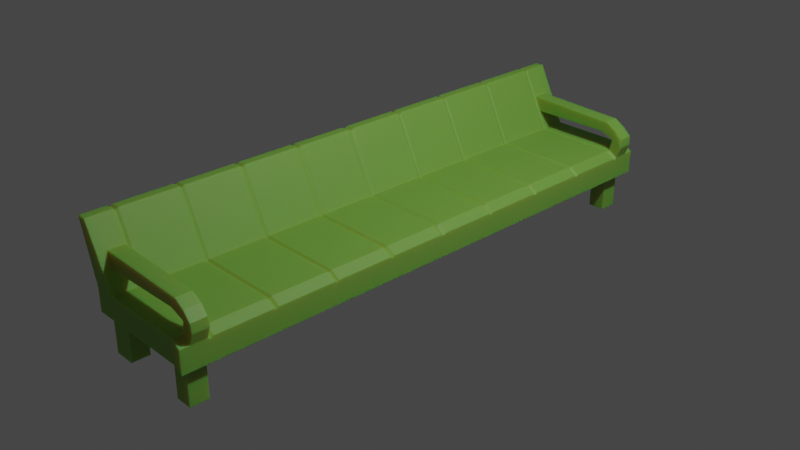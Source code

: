 # Source: bench.blend  (saved by Blender 2.80.75; exported with 4.5.12 LTS)
import bpy
from mathutils import Matrix  # noqa: F401  (used for matrix-valued properties, if any)

bpy.ops.wm.read_factory_settings(use_empty=True)
scene = bpy.context.scene
scene.name = 'Scene'

# ---- collections
col_collection = bpy.data.collections.new('Collection'); scene.collection.children.link(col_collection)

# ---- materials (node trees are filled in below, after node groups)
mat_material_001 = bpy.data.materials.new('Material.001')
mat_material_001.use_transparent_shadow = False

# ---- material node trees
mat_material_001.use_nodes = True; mat_material_001.node_tree.nodes.clear()
_N = mat_material_001.node_tree.nodes; _L = mat_material_001.node_tree.links
n0 = _N.new('ShaderNodeOutputMaterial'); n0.name = 'Material Output'; n0.location = (300, 300)
n1 = _N.new('ShaderNodeBsdfPrincipled'); n1.name = 'Principled BSDF'; n1.location = (10, 300)
n1.distribution = 'GGX'
n1.subsurface_method = 'BURLEY'
n1.inputs[0].default_value = (0.1955, 0.4375, 0.06011, 1.0)
n1.inputs[2].default_value = 0.5885
n1.inputs[3].default_value = 1.45
n1.inputs[8].default_value = 1.0
n1.inputs[10].default_value = 0.2212
n1.inputs[13].default_value = 0.5708
n1.inputs[20].default_value = 0.0
n1.inputs[27].default_value = (0.0, 0.0, 0.0, 1.0)
n1.inputs[28].default_value = 1.0
_L.new(n1.outputs[0], n0.inputs[0])
n0.is_active_output = True

# ---- world
world_world = bpy.data.worlds.new('World'); scene.world = world_world
world_world.use_nodes = True; world_world.node_tree.nodes.clear()
_N = world_world.node_tree.nodes; _L = world_world.node_tree.links
n0 = _N.new('ShaderNodeOutputWorld'); n0.name = 'World Output'; n0.location = (300, 300)
n1 = _N.new('ShaderNodeBackground'); n1.name = 'Background'; n1.location = (10, 300)
n1.inputs[0].default_value = (0.05088, 0.05088, 0.05088, 1.0)
_L.new(n1.outputs[0], n0.inputs[0])
n0.is_active_output = True
world_world.color = (0.05088, 0.05088, 0.05088)
world_world.use_sun_shadow = False
world_world.sun_shadow_jitter_overblur = 0.0

# ---- cameras
cam_camera = bpy.data.cameras.new('Camera')
cam_camera.clip_end = 100.0
cam_camera.ortho_scale = 7.314

# ---- lights
light_light = bpy.data.lights.new('Light', 'POINT')
light_light.transmission_factor = 0.0
light_light.energy = 1000.0
light_light.shadow_soft_size = 0.1
light_light.shadow_maximum_resolution = 0.006
light_light.use_absolute_resolution = True

# ---- meshes
me_cube_001 = bpy.data.meshes.new('Cube.001')
me_cube_001.from_pydata([(-1.0, -1.0, -1.0), (-1.0, -1.0, 1.0), (0.8398, -0.8994, -1.0), (1.0, -1.0, -1.491), (1.0, -1.0, 0.5093), (0.8398, -0.965, -1.0), (0.8398, -0.965, 1.0), (-0.634, -1.0, -1.0), (-0.634, -1.0, 1.0), (-1.298, -1.0, 6.068), (0.8398, -1.0, 1.0), (-1.14, -1.0, 6.077), (0.8398, -1.0, -1.0), (-1.0, -0.965, -1.0), (1.0, -0.965, 0.5093), (-0.634, -0.965, 1.0), (-0.634, -0.965, -1.0), (-1.14, -0.965, 6.077), (1.0, -0.965, -1.491), (-1.298, -0.965, 6.068), (1.0, -0.8994, -1.491), (-1.0, -0.8994, -1.0), (-0.634, -0.8994, -1.0), (0.5433, -1.0, -1.0), (0.5433, -0.965, -1.0), (0.5433, -0.8994, -1.0), (0.8398, -0.8994, -4.822), (0.8398, -0.965, -4.822), (-1.0, -0.8994, -4.822), (-1.0, -0.965, -4.822), (-0.634, -0.8994, -4.822), (-0.634, -0.965, -4.822), (0.5433, -0.965, -4.822), (0.5433, -0.8994, -4.822), (1.055, -0.91, 2.299), (0.912, -0.9082, 3.003), (1.055, -0.9668, 2.299), (0.912, -0.965, 3.003), (0.8398, -0.9082, 1.0), (0.8398, -0.8905, 1.0), (0.8398, -0.8994, 0.8447), (-1.298, -0.9082, 6.068), (-1.298, -0.8905, 6.068), (-1.298, -0.8994, 5.912), (1.0, -0.8905, 0.5093), (1.0, -0.9082, 0.5093), (1.0, -0.8994, 0.354), (-0.634, -0.8905, 1.0), (-0.634, -0.9082, 1.0), (-0.634, -0.8994, 0.8447), (-1.14, -0.9082, 6.077), (-1.14, -0.8905, 6.077), (-1.14, -0.8994, 5.921), (0.8398, -0.4408, 1.0), (0.8398, -0.4586, 1.0), (0.8398, -0.4497, 0.8447), (-1.298, -0.4586, 6.068), (-1.298, -0.4408, 6.068), (-1.298, -0.4497, 5.912), (1.0, -0.4408, 0.5093), (1.0, -0.4586, 0.5093), (1.0, -0.4497, 0.354), (-0.634, -0.4586, 1.0), (-0.634, -0.4408, 1.0), (-0.634, -0.4497, 0.8447), (-1.14, -0.4586, 6.077), (-1.14, -0.4408, 6.077), (-1.14, -0.4497, 5.921), (-1.298, -0.2337, 6.068), (-1.298, -0.216, 6.068), (-1.298, -0.2248, 5.912), (0.8398, -0.216, 1.0), (0.8398, -0.2337, 1.0), (0.8398, -0.2248, 0.8447), (1.0, -0.216, 0.5093), (1.0, -0.2337, 0.5093), (1.0, -0.2248, 0.354), (-0.634, -0.216, 1.0), (-0.634, -0.2337, 1.0), (-0.634, -0.2248, 0.8447), (-1.14, -0.2337, 6.077), (-1.14, -0.216, 6.077), (-1.14, -0.2248, 5.921), (0.8398, -0.6657, 1.0), (0.8398, -0.6834, 1.0), (0.8398, -0.6745, 0.8447), (1.0, -0.6657, 0.5093), (1.0, -0.6834, 0.5093), (1.0, -0.6745, 0.354), (-0.634, -0.6834, 1.0), (-0.634, -0.6657, 1.0), (-0.634, -0.6745, 0.8447), (-1.14, -0.6657, 6.077), (-1.14, -0.6834, 6.077), (-1.14, -0.6745, 5.921), (-1.298, -0.6834, 6.068), (-1.298, -0.6657, 6.068), (-1.298, -0.6745, 5.912), (0.8873, -0.965, 2.111), (0.8873, -0.9082, 2.111), (1.07, -0.9082, 1.502), (1.07, -0.965, 1.502), (0.6295, -0.9082, 2.569), (0.7365, -0.9082, 3.521), (0.7365, -0.965, 3.521), (0.6295, -0.965, 2.569), (-0.7855, -0.9082, 2.518), (-0.9122, -0.9082, 3.788), (-0.9115, -0.965, 3.781), (-0.7763, -0.965, 2.426), (-1.0, 1.0, -1.0), (-1.0, 1.0, 1.0), (0.8398, 0.8994, -1.0), (1.0, 1.0, -1.491), (1.0, 1.0, 0.5093), (0.8398, 0.965, -1.0), (0.8398, 0.965, 1.0), (-0.634, 1.0, -1.0), (-0.634, 1.0, 1.0), (-1.298, 1.0, 6.068), (0.8398, 1.0, 1.0), (-1.14, 1.0, 6.077), (0.8398, 1.0, -1.0), (-1.0, 0.965, -1.0), (1.0, 0.965, 0.5093), (-0.634, 0.965, 1.0), (-0.634, 0.965, -1.0), (-1.14, 0.965, 6.077), (1.0, 0.965, -1.491), (-1.298, 0.965, 6.068), (1.0, 0.8994, -1.491), (-1.0, 0.8994, -1.0), (-0.634, 0.8994, -1.0), (0.5433, 1.0, -1.0), (0.5433, 0.965, -1.0), (0.5433, 0.8994, -1.0), (0.8398, 0.8994, -4.822), (0.8398, 0.965, -4.822), (-1.0, 0.8994, -4.822), (-1.0, 0.965, -4.822), (-0.634, 0.8994, -4.822), (-0.634, 0.965, -4.822), (0.5433, 0.965, -4.822), (0.5433, 0.8994, -4.822), (1.055, 0.91, 2.299), (0.912, 0.9082, 3.003), (1.055, 0.9668, 2.299), (0.912, 0.965, 3.003), (0.8398, 0.9082, 1.0), (0.8398, 0.8905, 1.0), (0.8398, 0.8994, 0.8447), (-1.298, 0.9082, 6.068), (-1.298, 0.8905, 6.068), (-1.298, 0.8994, 5.912), (1.0, 0.8905, 0.5093), (1.0, 0.9082, 0.5093), (1.0, 0.8994, 0.354), (-0.634, 0.8905, 1.0), (-0.634, 0.9082, 1.0), (-0.634, 0.8994, 0.8447), (-1.14, 0.9082, 6.077), (-1.14, 0.8905, 6.077), (-1.14, 0.8994, 5.921), (0.8398, 0.4408, 1.0), (0.8398, 0.4586, 1.0), (0.8398, 0.4497, 0.8447), (-1.298, 0.4586, 6.068), (-1.298, 0.4408, 6.068), (-1.298, 0.4497, 5.912), (1.0, 0.4408, 0.5093), (1.0, 0.4586, 0.5093), (1.0, 0.4497, 0.354), (-0.634, 0.4586, 1.0), (-0.634, 0.4408, 1.0), (-0.634, 0.4497, 0.8447), (-1.14, 0.4586, 6.077), (-1.14, 0.4408, 6.077), (-1.14, 0.4497, 5.921), (-1.298, 0.2337, 6.068), (-1.298, 0.216, 6.068), (-1.298, 0.2248, 5.912), (0.8398, 0.216, 1.0), (0.8398, 0.2337, 1.0), (0.8398, 0.2248, 0.8447), (1.0, 0.216, 0.5093), (1.0, 0.2337, 0.5093), (1.0, 0.2248, 0.354), (-0.634, 0.216, 1.0), (-0.634, 0.2337, 1.0), (-0.634, 0.2248, 0.8447), (-1.14, 0.2337, 6.077), (-1.14, 0.216, 6.077), (-1.14, 0.2248, 5.921), (0.8398, 0.6657, 1.0), (0.8398, 0.6834, 1.0), (0.8398, 0.6745, 0.8447), (1.0, 0.6657, 0.5093), (1.0, 0.6834, 0.5093), (1.0, 0.6745, 0.354), (-0.634, 0.6834, 1.0), (-0.634, 0.6657, 1.0), (-0.634, 0.6745, 0.8447), (-1.14, 0.6657, 6.077), (-1.14, 0.6834, 6.077), (-1.14, 0.6745, 5.921), (-1.298, 0.6834, 6.068), (-1.298, 0.6657, 6.068), (-1.298, 0.6745, 5.912), (0.8873, 0.965, 2.111), (0.8873, 0.9082, 2.111), (1.07, 0.9082, 1.502), (1.07, 0.965, 1.502), (0.6295, 0.9082, 2.569), (0.7365, 0.9082, 3.521), (0.7365, 0.965, 3.521), (0.6295, 0.965, 2.569), (-0.7855, 0.9082, 2.518), (-0.9122, 0.9082, 3.788), (-0.9115, 0.965, 3.781), (-0.7763, 0.965, 2.426), (0.8398, 0.01453, 1.0), (0.8398, -0.01453, 1.0), (0.8398, 0.0, 0.869), (1.0, 0.01453, 0.5093), (1.0, -0.01453, 0.5093), (1.0, 9.313e-10, 0.3783), (-0.634, -0.01453, 1.0), (-0.634, 0.01453, 1.0), (-0.634, 0.0, 0.869), (-1.298, -0.01453, 6.068), (-1.298, 0.01453, 6.068), (-1.298, 0.0, 5.937), (-1.14, -0.01453, 6.077), (-1.14, 0.01453, 6.077), (-1.14, 0.0, 5.946)], [], [(22, 25, 24, 16), (7, 8, 1, 0), (5, 18, 3, 12), (65, 56, 96, 92), (13, 16, 7, 0), (6, 15, 8, 10), (87, 84, 39, 44), (17, 19, 9, 11), (24, 5, 12, 23), (1, 8, 11, 9), (14, 6, 10, 4), (3, 4, 10, 12), (89, 47, 39, 84), (21, 22, 30, 28), (34, 35, 37, 36), (50, 41, 19, 17), (8, 15, 109, 108, 17, 11), (111, 110, 123, 131, 21, 13, 0, 1), (93, 95, 42, 51), (24, 25, 33, 32), (2, 20, 18, 5), (187, 191, 233, 227), (47, 89, 93, 51), (16, 24, 23, 7), (33, 26, 27, 32), (28, 30, 31, 29), (25, 2, 26, 33), (22, 16, 31, 30), (16, 13, 29, 31), (5, 24, 32, 27), (2, 5, 27, 26), (13, 21, 28, 29), (63, 78, 80, 66), (233, 191, 179, 230), (15, 48, 106, 109), (54, 62, 90, 83), (229, 231, 230, 179, 180, 178, 167, 168, 166, 206, 207, 205, 152, 153, 151, 129, 119, 111, 1, 9, 19, 41, 43, 42, 95, 97, 96, 56, 58, 57, 68, 70, 69), (60, 54, 83, 86), (224, 221, 71, 74), (220, 181, 187, 227), (112, 130, 20, 2, 25, 22, 21, 131, 132, 135), (90, 62, 65, 92), (75, 72, 53, 59), (80, 68, 57, 66), (12, 10, 8, 7, 23), (72, 78, 63, 53), (48, 15, 6, 38), (48, 38, 40, 49), (49, 40, 39, 47), (38, 45, 46, 40), (40, 46, 44, 39), (41, 50, 52, 43), (43, 52, 51, 42), (47, 51, 52, 49), (49, 52, 50, 107, 106, 48), (56, 65, 67, 58), (58, 67, 66, 57), (54, 60, 61, 55), (55, 61, 59, 53), (63, 66, 67, 64), (64, 67, 65, 62), (62, 54, 55, 64), (64, 55, 53, 63), (72, 75, 76, 73), (73, 76, 74, 71), (78, 72, 73, 79), (79, 73, 71, 77), (68, 80, 82, 70), (70, 82, 81, 69), (77, 81, 82, 79), (79, 82, 80, 78), (90, 92, 94, 91), (91, 94, 93, 89), (95, 93, 94, 97), (97, 94, 92, 96), (84, 87, 88, 85), (85, 88, 86, 83), (89, 84, 85, 91), (91, 85, 83, 90), (101, 100, 34, 36), (100, 99, 35, 34), (98, 101, 36, 37), (35, 99, 102, 103), (38, 6, 98, 99), (6, 14, 101, 98), (45, 38, 99, 100), (14, 45, 100, 101), (105, 104, 108, 109), (37, 35, 103, 104), (99, 98, 105, 102), (98, 37, 104, 105), (103, 102, 106, 107), (102, 105, 109, 106), (104, 103, 107, 108), (108, 107, 50, 17), (132, 126, 134, 135), (117, 110, 111, 118), (115, 122, 113, 128), (175, 202, 206, 166), (123, 110, 117, 126), (116, 120, 118, 125), (197, 154, 149, 194), (127, 121, 119, 129), (134, 133, 122, 115), (111, 119, 121, 118), (124, 114, 120, 116), (113, 122, 120, 114), (199, 194, 149, 157), (131, 138, 140, 132), (144, 146, 147, 145), (160, 127, 129, 151), (118, 121, 127, 218, 219, 125), (203, 161, 152, 205), (134, 142, 143, 135), (112, 115, 128, 130), (157, 161, 203, 199), (126, 117, 133, 134), (143, 142, 137, 136), (138, 139, 141, 140), (135, 143, 136, 112), (132, 140, 141, 126), (126, 141, 139, 123), (115, 137, 142, 134), (112, 136, 137, 115), (123, 139, 138, 131), (173, 176, 190, 188), (77, 226, 232, 81), (125, 219, 216, 158), (164, 193, 200, 172), (232, 229, 69, 81), (170, 196, 193, 164), (154, 197, 198, 196, 170, 171, 169, 185, 186, 184, 223, 225, 224, 74, 76, 75, 59, 61, 60, 86, 88, 87, 44, 46, 45, 14, 4, 3, 18, 20, 130, 128, 113, 114, 124, 155, 156), (221, 226, 77, 71), (200, 202, 175, 172), (185, 169, 163, 182), (190, 176, 167, 178), (122, 133, 117, 118, 120), (182, 163, 173, 188), (158, 148, 116, 125), (158, 159, 150, 148), (159, 157, 149, 150), (148, 150, 156, 155), (150, 149, 154, 156), (151, 153, 162, 160), (153, 152, 161, 162), (157, 159, 162, 161), (159, 158, 216, 217, 160, 162), (166, 168, 177, 175), (168, 167, 176, 177), (164, 165, 171, 170), (165, 163, 169, 171), (173, 174, 177, 176), (174, 172, 175, 177), (172, 174, 165, 164), (174, 173, 163, 165), (182, 183, 186, 185), (183, 181, 184, 186), (188, 189, 183, 182), (189, 187, 181, 183), (178, 180, 192, 190), (180, 179, 191, 192), (187, 189, 192, 191), (189, 188, 190, 192), (200, 201, 204, 202), (201, 199, 203, 204), (205, 207, 204, 203), (207, 206, 202, 204), (194, 195, 198, 197), (195, 193, 196, 198), (199, 201, 195, 194), (201, 200, 193, 195), (211, 146, 144, 210), (210, 144, 145, 209), (208, 147, 146, 211), (145, 213, 212, 209), (148, 209, 208, 116), (116, 208, 211, 124), (155, 210, 209, 148), (124, 211, 210, 155), (215, 219, 218, 214), (147, 214, 213, 145), (209, 212, 215, 208), (208, 215, 214, 147), (213, 217, 216, 212), (212, 216, 219, 215), (214, 218, 217, 213), (218, 127, 160, 217), (229, 232, 234, 231), (231, 234, 233, 230), (221, 224, 225, 222), (222, 225, 223, 220), (227, 233, 234, 228), (228, 234, 232, 226), (226, 221, 222, 228), (228, 222, 220, 227), (223, 184, 181, 220)])
_uv = me_cube_001.uv_layers.new(name='UVMap')
_uv.uv.foreach_set('vector', [0.1707, 0.7374, 0.3179, 0.7374, 0.3179, 0.7456, 0.1707, 0.7456, 0.375, 0.9543, 0.625, 0.9543, 0.625, 1.0, 0.375, 1.0, 0.355, 0.7456, 0.375, 0.7456, 0.375, 0.75, 0.355, 0.75, 0.8293, 0.6823, 0.875, 0.6823, 0.875, 0.7082, 0.8293, 0.7082, 0.125, 0.7456, 0.1707, 0.7456, 0.1707, 0.75, 0.125, 0.75, 0.645, 0.7456, 0.8293, 0.7456, 0.8293, 0.75, 0.645, 0.75, 0.625, 0.7104, 0.645, 0.7104, 0.645, 0.7363, 0.625, 0.7363, 0.8293, 0.7456, 0.875, 0.7456, 0.875, 0.75, 0.8293, 0.75, 0.3179, 0.7456, 0.355, 0.7456, 0.355, 0.75, 0.3179, 0.75, 0.625, 1.0, 0.625, 0.9543, 0.625, 0.9543, 0.625, 1.0, 0.625, 0.7456, 0.645, 0.7456, 0.645, 0.75, 0.625, 0.75, 0.375, 0.75, 0.625, 0.75, 0.625, 0.77, 0.375, 0.77, 0.8293, 0.7104, 0.8293, 0.7363, 0.645, 0.7363, 0.645, 0.7104, 0.125, 0.7374, 0.1707, 0.7374, 0.1707, 0.7374, 0.125, 0.7374, 0.625, 0.7385, 0.645, 0.7385, 0.645, 0.7456, 0.625, 0.7456, 0.8293, 0.7385, 0.875, 0.7385, 0.875, 0.7456, 0.8293, 0.7456, 0.8293, 0.75, 0.8293, 0.7456, 0.8293, 0.7456, 0.8293, 0.7456, 0.8293, 0.7456, 0.8293, 0.75, 0.625, 0.0, 0.375, 0.0, 0.375, 0.00437, 0.375, 0.01258, 0.375, 0.01258, 0.375, 0.00437, 0.375, 0.0, 0.625, 0.0, 0.8293, 0.7104, 0.875, 0.7104, 0.875, 0.7363, 0.8293, 0.7363, 0.3179, 0.7456, 0.3179, 0.7374, 0.3179, 0.7374, 0.3179, 0.7456, 0.355, 0.7374, 0.375, 0.7374, 0.375, 0.7456, 0.355, 0.7456, 0.8293, 0.652, 0.8293, 0.652, 0.8293, 0.6268, 0.8293, 0.6268, 0.8293, 0.7363, 0.8293, 0.7104, 0.8293, 0.7104, 0.8293, 0.7363, 0.1707, 0.7456, 0.3179, 0.7456, 0.3179, 0.75, 0.1707, 0.75, 0.3179, 0.7374, 0.355, 0.7374, 0.355, 0.7456, 0.3179, 0.7456, 0.125, 0.7374, 0.1707, 0.7374, 0.1707, 0.7456, 0.125, 0.7456, 0.3179, 0.7374, 0.355, 0.7374, 0.355, 0.7374, 0.3179, 0.7374, 0.1707, 0.7374, 0.1707, 0.7456, 0.1707, 0.7456, 0.1707, 0.7374, 0.1707, 0.7456, 0.125, 0.7456, 0.125, 0.7456, 0.1707, 0.7456, 0.355, 0.7456, 0.3179, 0.7456, 0.3179, 0.7456, 0.355, 0.7456, 0.355, 0.7374, 0.355, 0.7456, 0.355, 0.7456, 0.355, 0.7374, 0.375, 0.00437, 0.375, 0.01258, 0.375, 0.01258, 0.375, 0.00437, 0.8293, 0.6801, 0.8293, 0.6542, 0.8293, 0.6542, 0.8293, 0.6801, 0.8293, 0.6268, 0.8293, 0.652, 0.875, 0.652, 0.875, 0.6268, 0.8293, 0.7456, 0.8293, 0.7385, 0.8293, 0.7385, 0.8293, 0.7456, 0.645, 0.6823, 0.8293, 0.6823, 0.8293, 0.7082, 0.645, 0.7082, 0.625, 0.1232, 0.7917, 0.4583, 0.625, 0.1232, 0.625, 0.098, 0.7917, 0.4677, 0.625, 0.09579, 0.625, 0.0699, 0.7917, 0.4771, 0.625, 0.06768, 0.625, 0.04179, 0.7917, 0.4864, 0.625, 0.03957, 0.625, 0.01368, 0.7917, 0.4958, 0.625, 0.01147, 0.625, 0.00437, 0.625, 0.0, 0.625, 0.0, 0.625, 0.0, 0.625, 0.0, 0.625, 0.00437, 0.625, 0.01147, 0.7917, 0.4958, 0.625, 0.01368, 0.625, 0.03957, 0.7917, 0.4864, 0.625, 0.04179, 0.625, 0.06768, 0.7917, 0.4771, 0.625, 0.0699, 0.625, 0.09579, 0.7917, 0.4677, 0.625, 0.098, 0.625, 0.6823, 0.645, 0.6823, 0.645, 0.7082, 0.625, 0.7082, 0.625, 0.6268, 0.645, 0.6268, 0.645, 0.652, 0.625, 0.652, 0.645, 0.6268, 0.645, 0.652, 0.8293, 0.652, 0.8293, 0.6268, 0.355, 0.7374, 0.375, 0.7374, 0.375, 0.7374, 0.355, 0.7374, 0.3179, 0.7374, 0.1707, 0.7374, 0.125, 0.7374, 0.125, 0.7374, 0.1707, 0.7374, 0.3179, 0.7374, 0.8293, 0.7082, 0.8293, 0.6823, 0.8293, 0.6823, 0.8293, 0.7082, 0.625, 0.6542, 0.645, 0.6542, 0.645, 0.6801, 0.625, 0.6801, 0.8293, 0.6542, 0.875, 0.6542, 0.875, 0.6801, 0.8293, 0.6801, 0.375, 0.77, 0.625, 0.77, 0.625, 0.9543, 0.375, 0.9543, 0.375, 0.8071, 0.645, 0.6542, 0.8293, 0.6542, 0.8293, 0.6801, 0.645, 0.6801, 0.8293, 0.7385, 0.8293, 0.7456, 0.645, 0.7456, 0.645, 0.7385, 0.8293, 0.7385, 0.645, 0.7385, 0.645, 0.7374, 0.8293, 0.7374, 0.8293, 0.7374, 0.645, 0.7374, 0.645, 0.7363, 0.8293, 0.7363, 0.645, 0.7385, 0.625, 0.7385, 0.625, 0.7374, 0.645, 0.7374, 0.645, 0.7374, 0.625, 0.7374, 0.625, 0.7363, 0.645, 0.7363, 0.875, 0.7385, 0.8293, 0.7385, 0.8293, 0.7374, 0.7917, 0.4958, 0.7917, 0.4958, 0.8293, 0.7374, 0.8293, 0.7363, 0.875, 0.7363, 0.8293, 0.7363, 0.8293, 0.7363, 0.8293, 0.7374, 0.8293, 0.7374, 0.8293, 0.7374, 0.8293, 0.7374, 0.8293, 0.7385, 0.8293, 0.7385, 0.8293, 0.7385, 0.8293, 0.7385, 0.875, 0.6823, 0.8293, 0.6823, 0.8293, 0.6812, 0.7917, 0.4771, 0.7917, 0.4771, 0.8293, 0.6812, 0.8293, 0.6801, 0.875, 0.6801, 0.645, 0.6823, 0.625, 0.6823, 0.625, 0.6812, 0.645, 0.6812, 0.645, 0.6812, 0.625, 0.6812, 0.625, 0.6801, 0.645, 0.6801, 0.8293, 0.6801, 0.8293, 0.6801, 0.8293, 0.6812, 0.8293, 0.6812, 0.8293, 0.6812, 0.8293, 0.6812, 0.8293, 0.6823, 0.8293, 0.6823, 0.8293, 0.6823, 0.645, 0.6823, 0.645, 0.6812, 0.8293, 0.6812, 0.8293, 0.6812, 0.645, 0.6812, 0.645, 0.6801, 0.8293, 0.6801, 0.645, 0.6542, 0.625, 0.6542, 0.625, 0.6531, 0.645, 0.6531, 0.645, 0.6531, 0.625, 0.6531, 0.625, 0.652, 0.645, 0.652, 0.8293, 0.6542, 0.645, 0.6542, 0.645, 0.6531, 0.8293, 0.6531, 0.8293, 0.6531, 0.645, 0.6531, 0.645, 0.652, 0.8293, 0.652, 0.875, 0.6542, 0.8293, 0.6542, 0.8293, 0.6531, 0.7917, 0.4677, 0.7917, 0.4677, 0.8293, 0.6531, 0.8293, 0.652, 0.875, 0.652, 0.8293, 0.652, 0.8293, 0.652, 0.8293, 0.6531, 0.8293, 0.6531, 0.8293, 0.6531, 0.8293, 0.6531, 0.8293, 0.6542, 0.8293, 0.6542, 0.8293, 0.7082, 0.8293, 0.7082, 0.8293, 0.7093, 0.8293, 0.7093, 0.8293, 0.7093, 0.8293, 0.7093, 0.8293, 0.7104, 0.8293, 0.7104, 0.875, 0.7104, 0.8293, 0.7104, 0.8293, 0.7093, 0.7917, 0.4864, 0.7917, 0.4864, 0.8293, 0.7093, 0.8293, 0.7082, 0.875, 0.7082, 0.645, 0.7104, 0.625, 0.7104, 0.625, 0.7093, 0.645, 0.7093, 0.645, 0.7093, 0.625, 0.7093, 0.625, 0.7082, 0.645, 0.7082, 0.8293, 0.7104, 0.645, 0.7104, 0.645, 0.7093, 0.8293, 0.7093, 0.8293, 0.7093, 0.645, 0.7093, 0.645, 0.7082, 0.8293, 0.7082, 0.625, 0.7456, 0.625, 0.7385, 0.625, 0.7385, 0.625, 0.7456, 0.625, 0.7385, 0.645, 0.7385, 0.645, 0.7385, 0.625, 0.7385, 0.645, 0.7456, 0.625, 0.7456, 0.625, 0.7456, 0.645, 0.7456, 0.645, 0.7385, 0.645, 0.7385, 0.645, 0.7385, 0.645, 0.7385, 0.645, 0.7385, 0.645, 0.7456, 0.645, 0.7456, 0.645, 0.7385, 0.645, 0.7456, 0.625, 0.7456, 0.625, 0.7456, 0.645, 0.7456, 0.625, 0.7385, 0.645, 0.7385, 0.645, 0.7385, 0.625, 0.7385, 0.625, 0.7456, 0.625, 0.7385, 0.625, 0.7385, 0.625, 0.7456, 0.645, 0.7456, 0.645, 0.7456, 0.645, 0.7456, 0.645, 0.7456, 0.645, 0.7456, 0.645, 0.7385, 0.645, 0.7385, 0.645, 0.7456, 0.645, 0.7385, 0.645, 0.7456, 0.645, 0.7456, 0.645, 0.7385, 0.645, 0.7456, 0.645, 0.7456, 0.645, 0.7456, 0.645, 0.7456, 0.645, 0.7385, 0.645, 0.7385, 0.645, 0.7385, 0.645, 0.7385, 0.645, 0.7385, 0.645, 0.7456, 0.645, 0.7456, 0.645, 0.7385, 0.645, 0.7456, 0.645, 0.7385, 0.645, 0.7385, 0.645, 0.7456, 0.8293, 0.7456, 0.8293, 0.7385, 0.8293, 0.7385, 0.8293, 0.7456, 0.1707, 0.7374, 0.1707, 0.7456, 0.3179, 0.7456, 0.3179, 0.7374, 0.375, 0.9543, 0.375, 1.0, 0.625, 1.0, 0.625, 0.9543, 0.355, 0.7456, 0.355, 0.75, 0.375, 0.75, 0.375, 0.7456, 0.8293, 0.6823, 0.8293, 0.7082, 0.875, 0.7082, 0.875, 0.6823, 0.125, 0.7456, 0.125, 0.75, 0.1707, 0.75, 0.1707, 0.7456, 0.645, 0.7456, 0.645, 0.75, 0.8293, 0.75, 0.8293, 0.7456, 0.625, 0.7104, 0.625, 0.7363, 0.645, 0.7363, 0.645, 0.7104, 0.8293, 0.7456, 0.8293, 0.75, 0.875, 0.75, 0.875, 0.7456, 0.3179, 0.7456, 0.3179, 0.75, 0.355, 0.75, 0.355, 0.7456, 0.625, 1.0, 0.625, 1.0, 0.625, 0.9543, 0.625, 0.9543, 0.625, 0.7456, 0.625, 0.75, 0.645, 0.75, 0.645, 0.7456, 0.375, 0.75, 0.375, 0.77, 0.625, 0.77, 0.625, 0.75, 0.8293, 0.7104, 0.645, 0.7104, 0.645, 0.7363, 0.8293, 0.7363, 0.125, 0.7374, 0.125, 0.7374, 0.1707, 0.7374, 0.1707, 0.7374, 0.625, 0.7385, 0.625, 0.7456, 0.645, 0.7456, 0.645, 0.7385, 0.8293, 0.7385, 0.8293, 0.7456, 0.875, 0.7456, 0.875, 0.7385, 0.8293, 0.75, 0.8293, 0.75, 0.8293, 0.7456, 0.8293, 0.7456, 0.8293, 0.7456, 0.8293, 0.7456, 0.8293, 0.7104, 0.8293, 0.7363, 0.875, 0.7363, 0.875, 0.7104, 0.3179, 0.7456, 0.3179, 0.7456, 0.3179, 0.7374, 0.3179, 0.7374, 0.355, 0.7374, 0.355, 0.7456, 0.375, 0.7456, 0.375, 0.7374, 0.8293, 0.7363, 0.8293, 0.7363, 0.8293, 0.7104, 0.8293, 0.7104, 0.1707, 0.7456, 0.1707, 0.75, 0.3179, 0.75, 0.3179, 0.7456, 0.3179, 0.7374, 0.3179, 0.7456, 0.355, 0.7456, 0.355, 0.7374, 0.125, 0.7374, 0.125, 0.7456, 0.1707, 0.7456, 0.1707, 0.7374, 0.3179, 0.7374, 0.3179, 0.7374, 0.355, 0.7374, 0.355, 0.7374, 0.1707, 0.7374, 0.1707, 0.7374, 0.1707, 0.7456, 0.1707, 0.7456, 0.1707, 0.7456, 0.1707, 0.7456, 0.125, 0.7456, 0.125, 0.7456, 0.355, 0.7456, 0.355, 0.7456, 0.3179, 0.7456, 0.3179, 0.7456, 0.355, 0.7374, 0.355, 0.7374, 0.355, 0.7456, 0.355, 0.7456, 0.375, 0.00437, 0.375, 0.00437, 0.375, 0.01258, 0.375, 0.01258, 0.8293, 0.6801, 0.8293, 0.6801, 0.8293, 0.6542, 0.8293, 0.6542, 0.8293, 0.652, 0.8293, 0.6268, 0.8293, 0.6268, 0.8293, 0.652, 0.8293, 0.7456, 0.8293, 0.7456, 0.8293, 0.7385, 0.8293, 0.7385, 0.645, 0.6823, 0.645, 0.7082, 0.8293, 0.7082, 0.8293, 0.6823, 0.8293, 0.6268, 0.875, 0.6268, 0.875, 0.652, 0.8293, 0.652, 0.625, 0.6823, 0.625, 0.7082, 0.645, 0.7082, 0.645, 0.6823, 0.625, 0.7363, 0.625, 0.7104, 0.625, 0.7093, 0.625, 0.7082, 0.625, 0.6823, 0.625, 0.6812, 0.625, 0.6801, 0.625, 0.6542, 0.625, 0.6531, 0.625, 0.652, 0.625, 0.6268, 0.625, 0.625, 0.625, 0.6268, 0.625, 0.652, 0.625, 0.6531, 0.625, 0.6542, 0.625, 0.6801, 0.625, 0.6812, 0.625, 0.6823, 0.625, 0.7082, 0.625, 0.7093, 0.625, 0.7104, 0.625, 0.7363, 0.625, 0.7374, 0.625, 0.7385, 0.625, 0.7456, 0.625, 0.75, 0.375, 0.75, 0.375, 0.7456, 0.375, 0.7374, 0.375, 0.7374, 0.375, 0.7456, 0.375, 0.75, 0.625, 0.75, 0.625, 0.7456, 0.625, 0.7385, 0.625, 0.7374, 0.645, 0.6268, 0.8293, 0.6268, 0.8293, 0.652, 0.645, 0.652, 0.8293, 0.7082, 0.8293, 0.7082, 0.8293, 0.6823, 0.8293, 0.6823, 0.625, 0.6542, 0.625, 0.6801, 0.645, 0.6801, 0.645, 0.6542, 0.8293, 0.6542, 0.8293, 0.6801, 0.875, 0.6801, 0.875, 0.6542, 0.375, 0.77, 0.375, 0.8071, 0.375, 0.9543, 0.625, 0.9543, 0.625, 0.77, 0.645, 0.6542, 0.645, 0.6801, 0.8293, 0.6801, 0.8293, 0.6542, 0.8293, 0.7385, 0.645, 0.7385, 0.645, 0.7456, 0.8293, 0.7456, 0.8293, 0.7385, 0.8293, 0.7374, 0.645, 0.7374, 0.645, 0.7385, 0.8293, 0.7374, 0.8293, 0.7363, 0.645, 0.7363, 0.645, 0.7374, 0.645, 0.7385, 0.645, 0.7374, 0.625, 0.7374, 0.625, 0.7385, 0.645, 0.7374, 0.645, 0.7363, 0.625, 0.7363, 0.625, 0.7374, 0.875, 0.7385, 0.7917, 0.4958, 0.8293, 0.7374, 0.8293, 0.7385, 0.7917, 0.4958, 0.875, 0.7363, 0.8293, 0.7363, 0.8293, 0.7374, 0.8293, 0.7363, 0.8293, 0.7374, 0.8293, 0.7374, 0.8293, 0.7363, 0.8293, 0.7374, 0.8293, 0.7385, 0.8293, 0.7385, 0.8293, 0.7385, 0.8293, 0.7385, 0.8293, 0.7374, 0.875, 0.6823, 0.7917, 0.4771, 0.8293, 0.6812, 0.8293, 0.6823, 0.7917, 0.4771, 0.875, 0.6801, 0.8293, 0.6801, 0.8293, 0.6812, 0.645, 0.6823, 0.645, 0.6812, 0.625, 0.6812, 0.625, 0.6823, 0.645, 0.6812, 0.645, 0.6801, 0.625, 0.6801, 0.625, 0.6812, 0.8293, 0.6801, 0.8293, 0.6812, 0.8293, 0.6812, 0.8293, 0.6801, 0.8293, 0.6812, 0.8293, 0.6823, 0.8293, 0.6823, 0.8293, 0.6812, 0.8293, 0.6823, 0.8293, 0.6812, 0.645, 0.6812, 0.645, 0.6823, 0.8293, 0.6812, 0.8293, 0.6801, 0.645, 0.6801, 0.645, 0.6812, 0.645, 0.6542, 0.645, 0.6531, 0.625, 0.6531, 0.625, 0.6542, 0.645, 0.6531, 0.645, 0.652, 0.625, 0.652, 0.625, 0.6531, 0.8293, 0.6542, 0.8293, 0.6531, 0.645, 0.6531, 0.645, 0.6542, 0.8293, 0.6531, 0.8293, 0.652, 0.645, 0.652, 0.645, 0.6531, 0.875, 0.6542, 0.7917, 0.4677, 0.8293, 0.6531, 0.8293, 0.6542, 0.7917, 0.4677, 0.875, 0.652, 0.8293, 0.652, 0.8293, 0.6531, 0.8293, 0.652, 0.8293, 0.6531, 0.8293, 0.6531, 0.8293, 0.652, 0.8293, 0.6531, 0.8293, 0.6542, 0.8293, 0.6542, 0.8293, 0.6531, 0.8293, 0.7082, 0.8293, 0.7093, 0.8293, 0.7093, 0.8293, 0.7082, 0.8293, 0.7093, 0.8293, 0.7104, 0.8293, 0.7104, 0.8293, 0.7093, 0.875, 0.7104, 0.7917, 0.4864, 0.8293, 0.7093, 0.8293, 0.7104, 0.7917, 0.4864, 0.875, 0.7082, 0.8293, 0.7082, 0.8293, 0.7093, 0.645, 0.7104, 0.645, 0.7093, 0.625, 0.7093, 0.625, 0.7104, 0.645, 0.7093, 0.645, 0.7082, 0.625, 0.7082, 0.625, 0.7093, 0.8293, 0.7104, 0.8293, 0.7093, 0.645, 0.7093, 0.645, 0.7104, 0.8293, 0.7093, 0.8293, 0.7082, 0.645, 0.7082, 0.645, 0.7093, 0.625, 0.7456, 0.625, 0.7456, 0.625, 0.7385, 0.625, 0.7385, 0.625, 0.7385, 0.625, 0.7385, 0.645, 0.7385, 0.645, 0.7385, 0.645, 0.7456, 0.645, 0.7456, 0.625, 0.7456, 0.625, 0.7456, 0.645, 0.7385, 0.645, 0.7385, 0.645, 0.7385, 0.645, 0.7385, 0.645, 0.7385, 0.645, 0.7385, 0.645, 0.7456, 0.645, 0.7456, 0.645, 0.7456, 0.645, 0.7456, 0.625, 0.7456, 0.625, 0.7456, 0.625, 0.7385, 0.625, 0.7385, 0.645, 0.7385, 0.645, 0.7385, 0.625, 0.7456, 0.625, 0.7456, 0.625, 0.7385, 0.625, 0.7385, 0.645, 0.7456, 0.645, 0.7456, 0.645, 0.7456, 0.645, 0.7456, 0.645, 0.7456, 0.645, 0.7456, 0.645, 0.7385, 0.645, 0.7385, 0.645, 0.7385, 0.645, 0.7385, 0.645, 0.7456, 0.645, 0.7456, 0.645, 0.7456, 0.645, 0.7456, 0.645, 0.7456, 0.645, 0.7456, 0.645, 0.7385, 0.645, 0.7385, 0.645, 0.7385, 0.645, 0.7385, 0.645, 0.7385, 0.645, 0.7385, 0.645, 0.7456, 0.645, 0.7456, 0.645, 0.7456, 0.645, 0.7456, 0.645, 0.7385, 0.645, 0.7385, 0.8293, 0.7456, 0.8293, 0.7456, 0.8293, 0.7385, 0.8293, 0.7385, 0.875, 0.6268, 0.8293, 0.6268, 0.8293, 0.625, 0.7917, 0.4583, 0.7917, 0.4583, 0.8293, 0.625, 0.8293, 0.6268, 0.875, 0.6268, 0.645, 0.6268, 0.625, 0.6268, 0.625, 0.625, 0.645, 0.625, 0.645, 0.625, 0.625, 0.625, 0.625, 0.6268, 0.645, 0.6268, 0.8293, 0.6268, 0.8293, 0.6268, 0.8293, 0.625, 0.8293, 0.625, 0.8293, 0.625, 0.8293, 0.625, 0.8293, 0.6268, 0.8293, 0.6268, 0.8293, 0.6268, 0.645, 0.6268, 0.645, 0.625, 0.8293, 0.625, 0.8293, 0.625, 0.645, 0.625, 0.645, 0.6268, 0.8293, 0.6268, 0.625, 0.6268, 0.625, 0.652, 0.645, 0.652, 0.645, 0.6268])
me_cube_001.materials.append(mat_material_001)
me_cube_001.use_remesh_preserve_volume = False
me_cube_001.use_remesh_preserve_attributes = False
me_cube_001.use_mirror_vertex_groups = False
me_cube_001.update()

# ---- objects
ob_light = bpy.data.objects.new('Light', light_light)
ob_camera = bpy.data.objects.new('Camera', cam_camera)
ob_bench = bpy.data.objects.new('Bench', me_cube_001)

# ---- transforms, parenting, visibility, modifiers, constraints
ob_light.location = (4.076, 1.005, 5.904)
ob_light.rotation_euler = (0.6503, 0.05522, 1.866)
ob_light.lock_rotations_4d = False
ob_light.empty_display_type = 'ARROWS'
ob_light.color = (0.0, 0.0, 0.0, 0.0)
ob_light.lineart.crease_threshold = 0.0
ob_camera.location = (7.359, -6.926, 4.958)
ob_camera.rotation_euler = (1.109, 0.0, 0.8149)
ob_camera.lock_rotations_4d = False
ob_camera.empty_display_type = 'ARROWS'
ob_camera.color = (0.0, 0.0, 0.0, 0.0)
ob_camera.display_type = 'WIRE'
ob_camera.lineart.crease_threshold = 0.0
ob_bench.location = (0.0, 0.0, 0.0)
ob_bench.scale = (0.6344, 3.032, 0.1256)
ob_bench.lineart.crease_threshold = 0.0

# ---- collection membership
col_collection.objects.link(ob_light)
col_collection.objects.link(ob_camera)
col_collection.objects.link(ob_bench)

# ---- scene / render settings (as saved in the file)
scene.camera = ob_camera
scene.frame_start = 1; scene.frame_end = 250; scene.frame_set(1)
scene.render.engine = 'BLENDER_EEVEE_NEXT'
scene.cycles.use_denoising = False
scene.cycles.samples = 128
scene.cycles.sampling_pattern = 'TABULATED_SOBOL'
scene.cycles.use_adaptive_sampling = False
scene.cycles.use_light_tree = False
scene.view_settings.view_transform = 'Filmic'
bpy.context.view_layer.update()
